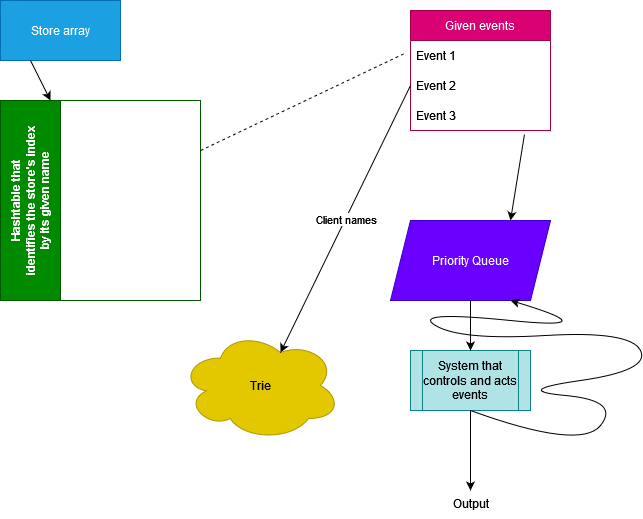

The diagram above was exported from draw.io. Its source (the exported page's mxGraphModel, read from the mxfile embedded in the PNG):
<mxGraphModel dx="794" dy="386" grid="1" gridSize="10" guides="1" tooltips="1" connect="1" arrows="1" fold="1" page="1" pageScale="1" pageWidth="850" pageHeight="1100" math="0" shadow="0">
  <root>
    <mxCell id="0" />
    <mxCell id="1" parent="0" />
    <mxCell id="JpjUYNDSrmKugcn7-lOO-1" value="&lt;div&gt;Hashtable that&lt;/div&gt;&lt;div&gt;identifies the store's index&lt;/div&gt;&lt;div&gt;by its given name&lt;br&gt;&lt;/div&gt;" style="swimlane;horizontal=0;whiteSpace=wrap;html=1;fillColor=#008a00;fontColor=#ffffff;strokeColor=#005700;startSize=60;" vertex="1" parent="1">
      <mxGeometry x="110" y="120" width="200" height="200" as="geometry" />
    </mxCell>
    <mxCell id="JpjUYNDSrmKugcn7-lOO-2" value="Store array" style="rounded=0;whiteSpace=wrap;html=1;fillColor=#1ba1e2;fontColor=#ffffff;strokeColor=#006EAF;" vertex="1" parent="1">
      <mxGeometry x="110" y="20" width="120" height="60" as="geometry" />
    </mxCell>
    <mxCell id="JpjUYNDSrmKugcn7-lOO-5" value="" style="endArrow=classic;html=1;rounded=0;exitX=0.25;exitY=1;exitDx=0;exitDy=0;entryX=0.25;entryY=0;entryDx=0;entryDy=0;" edge="1" parent="1" source="JpjUYNDSrmKugcn7-lOO-2" target="JpjUYNDSrmKugcn7-lOO-1">
      <mxGeometry width="50" height="50" relative="1" as="geometry">
        <mxPoint x="390" y="200" as="sourcePoint" />
        <mxPoint x="440" y="150" as="targetPoint" />
      </mxGeometry>
    </mxCell>
    <mxCell id="JpjUYNDSrmKugcn7-lOO-6" value="Given events" style="swimlane;fontStyle=0;childLayout=stackLayout;horizontal=1;startSize=30;horizontalStack=0;resizeParent=1;resizeParentMax=0;resizeLast=0;collapsible=1;marginBottom=0;whiteSpace=wrap;html=1;fillColor=#d80073;fontColor=#ffffff;strokeColor=#A50040;" vertex="1" parent="1">
      <mxGeometry x="520" y="30" width="140" height="120" as="geometry" />
    </mxCell>
    <mxCell id="JpjUYNDSrmKugcn7-lOO-7" value="Event 1" style="text;strokeColor=none;fillColor=none;align=left;verticalAlign=middle;spacingLeft=4;spacingRight=4;overflow=hidden;points=[[0,0.5],[1,0.5]];portConstraint=eastwest;rotatable=0;whiteSpace=wrap;html=1;" vertex="1" parent="JpjUYNDSrmKugcn7-lOO-6">
      <mxGeometry y="30" width="140" height="30" as="geometry" />
    </mxCell>
    <mxCell id="JpjUYNDSrmKugcn7-lOO-8" value="Event 2" style="text;strokeColor=none;fillColor=none;align=left;verticalAlign=middle;spacingLeft=4;spacingRight=4;overflow=hidden;points=[[0,0.5],[1,0.5]];portConstraint=eastwest;rotatable=0;whiteSpace=wrap;html=1;" vertex="1" parent="JpjUYNDSrmKugcn7-lOO-6">
      <mxGeometry y="60" width="140" height="30" as="geometry" />
    </mxCell>
    <mxCell id="JpjUYNDSrmKugcn7-lOO-9" value="Event 3" style="text;strokeColor=none;fillColor=none;align=left;verticalAlign=middle;spacingLeft=4;spacingRight=4;overflow=hidden;points=[[0,0.5],[1,0.5]];portConstraint=eastwest;rotatable=0;whiteSpace=wrap;html=1;" vertex="1" parent="JpjUYNDSrmKugcn7-lOO-6">
      <mxGeometry y="90" width="140" height="30" as="geometry" />
    </mxCell>
    <mxCell id="JpjUYNDSrmKugcn7-lOO-10" value="Priority Queue" style="shape=parallelogram;perimeter=parallelogramPerimeter;whiteSpace=wrap;html=1;fixedSize=1;fillColor=#6a00ff;fontColor=#ffffff;strokeColor=#3700CC;" vertex="1" parent="1">
      <mxGeometry x="500" y="240" width="160" height="80" as="geometry" />
    </mxCell>
    <mxCell id="JpjUYNDSrmKugcn7-lOO-11" value="" style="endArrow=classic;html=1;rounded=0;exitX=0.814;exitY=1.133;exitDx=0;exitDy=0;exitPerimeter=0;entryX=0.75;entryY=0;entryDx=0;entryDy=0;" edge="1" parent="1" source="JpjUYNDSrmKugcn7-lOO-9" target="JpjUYNDSrmKugcn7-lOO-10">
      <mxGeometry width="50" height="50" relative="1" as="geometry">
        <mxPoint x="390" y="200" as="sourcePoint" />
        <mxPoint x="440" y="150" as="targetPoint" />
      </mxGeometry>
    </mxCell>
    <mxCell id="JpjUYNDSrmKugcn7-lOO-12" value="Trie" style="ellipse;shape=cloud;whiteSpace=wrap;html=1;fillColor=#e3c800;fontColor=#000000;strokeColor=#B09500;" vertex="1" parent="1">
      <mxGeometry x="290" y="350" width="160" height="110" as="geometry" />
    </mxCell>
    <mxCell id="JpjUYNDSrmKugcn7-lOO-13" value="" style="endArrow=classic;html=1;rounded=0;exitX=0;exitY=0.5;exitDx=0;exitDy=0;entryX=0.625;entryY=0.2;entryDx=0;entryDy=0;entryPerimeter=0;" edge="1" parent="1" source="JpjUYNDSrmKugcn7-lOO-8" target="JpjUYNDSrmKugcn7-lOO-12">
      <mxGeometry relative="1" as="geometry">
        <mxPoint x="360" y="230" as="sourcePoint" />
        <mxPoint x="460" y="230" as="targetPoint" />
      </mxGeometry>
    </mxCell>
    <mxCell id="JpjUYNDSrmKugcn7-lOO-14" value="Client names" style="edgeLabel;resizable=0;html=1;align=center;verticalAlign=middle;" connectable="0" vertex="1" parent="JpjUYNDSrmKugcn7-lOO-13">
      <mxGeometry relative="1" as="geometry" />
    </mxCell>
    <mxCell id="JpjUYNDSrmKugcn7-lOO-16" value="" style="endArrow=none;dashed=1;html=1;rounded=0;exitX=1;exitY=0.25;exitDx=0;exitDy=0;entryX=-0.043;entryY=0.433;entryDx=0;entryDy=0;entryPerimeter=0;" edge="1" parent="1" source="JpjUYNDSrmKugcn7-lOO-1" target="JpjUYNDSrmKugcn7-lOO-7">
      <mxGeometry width="50" height="50" relative="1" as="geometry">
        <mxPoint x="390" y="230" as="sourcePoint" />
        <mxPoint x="440" y="180" as="targetPoint" />
      </mxGeometry>
    </mxCell>
    <mxCell id="JpjUYNDSrmKugcn7-lOO-17" value="&lt;font color=&quot;#000000&quot;&gt;System that controls and acts events&lt;br&gt;&lt;/font&gt;" style="shape=process;whiteSpace=wrap;html=1;backgroundOutline=1;fillColor=#b0e3e6;strokeColor=#0e8088;" vertex="1" parent="1">
      <mxGeometry x="520" y="370" width="120" height="60" as="geometry" />
    </mxCell>
    <mxCell id="JpjUYNDSrmKugcn7-lOO-18" value="" style="endArrow=classic;html=1;rounded=0;entryX=0.5;entryY=0;entryDx=0;entryDy=0;" edge="1" parent="1" source="JpjUYNDSrmKugcn7-lOO-10" target="JpjUYNDSrmKugcn7-lOO-17">
      <mxGeometry width="50" height="50" relative="1" as="geometry">
        <mxPoint x="390" y="410" as="sourcePoint" />
        <mxPoint x="440" y="360" as="targetPoint" />
      </mxGeometry>
    </mxCell>
    <mxCell id="JpjUYNDSrmKugcn7-lOO-19" value="" style="endArrow=classic;html=1;rounded=0;exitX=0.5;exitY=1;exitDx=0;exitDy=0;" edge="1" parent="1" source="JpjUYNDSrmKugcn7-lOO-17">
      <mxGeometry width="50" height="50" relative="1" as="geometry">
        <mxPoint x="390" y="410" as="sourcePoint" />
        <mxPoint x="580" y="510" as="targetPoint" />
      </mxGeometry>
    </mxCell>
    <mxCell id="JpjUYNDSrmKugcn7-lOO-20" value="Output" style="text;html=1;align=center;verticalAlign=middle;resizable=0;points=[];autosize=1;strokeColor=none;fillColor=none;" vertex="1" parent="1">
      <mxGeometry x="550" y="508" width="60" height="30" as="geometry" />
    </mxCell>
    <mxCell id="JpjUYNDSrmKugcn7-lOO-22" value="" style="curved=1;endArrow=classic;html=1;rounded=0;exitX=0.5;exitY=1;exitDx=0;exitDy=0;entryX=0.75;entryY=1;entryDx=0;entryDy=0;" edge="1" parent="1" source="JpjUYNDSrmKugcn7-lOO-17" target="JpjUYNDSrmKugcn7-lOO-10">
      <mxGeometry width="50" height="50" relative="1" as="geometry">
        <mxPoint x="570" y="410" as="sourcePoint" />
        <mxPoint x="620" y="360" as="targetPoint" />
        <Array as="points">
          <mxPoint x="690" y="470" />
          <mxPoint x="730" y="420" />
          <mxPoint x="620" y="410" />
          <mxPoint x="760" y="390" />
          <mxPoint x="740" y="350" />
          <mxPoint x="570" y="360" />
          <mxPoint x="520" y="330" />
          <mxPoint x="720" y="350" />
        </Array>
      </mxGeometry>
    </mxCell>
  </root>
</mxGraphModel>